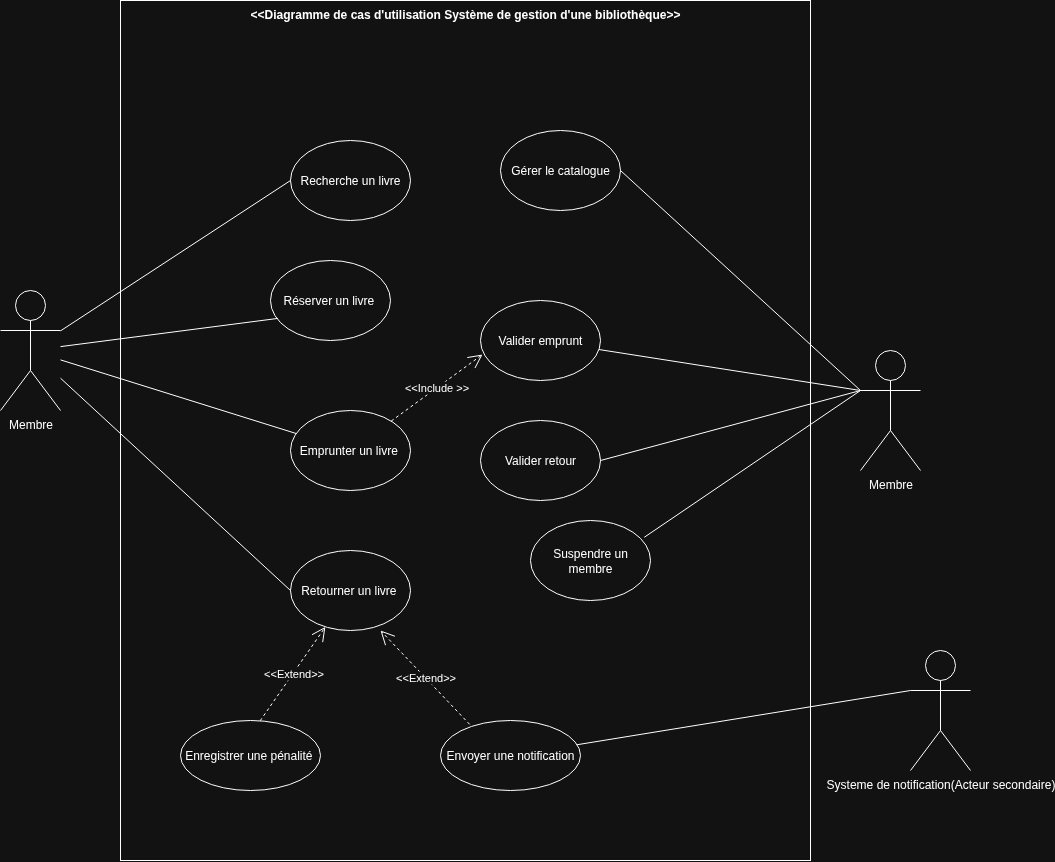

The diagram above was exported from draw.io. Its source (the exported page's mxGraphModel, read from the mxfile embedded in the PNG):
<mxGraphModel dx="948" dy="625" grid="1" gridSize="10" guides="1" tooltips="1" connect="1" arrows="1" fold="1" page="1" pageScale="1" pageWidth="583" pageHeight="827" math="0" shadow="0">
  <root>
    <mxCell id="0" />
    <mxCell id="1" parent="0" />
    <mxCell id="HWRaSBxGAtEWHJd41f6Z-52" value="&amp;lt;&amp;lt;Diagramme de cas d'utilisation&amp;nbsp;Système de gestion d'une bibliothèque&amp;gt;&amp;gt;" style="shape=rect;html=1;verticalAlign=top;fontStyle=1;whiteSpace=wrap;align=center;" vertex="1" parent="1">
      <mxGeometry x="150" y="150" width="690" height="860" as="geometry" />
    </mxCell>
    <mxCell id="HWRaSBxGAtEWHJd41f6Z-2" value="Membre" style="shape=umlActor;verticalLabelPosition=bottom;verticalAlign=top;html=1;outlineConnect=0;" vertex="1" parent="1">
      <mxGeometry x="30" y="440" width="60" height="120" as="geometry" />
    </mxCell>
    <mxCell id="HWRaSBxGAtEWHJd41f6Z-6" value="Recherche un livre" style="ellipse;whiteSpace=wrap;html=1;" vertex="1" parent="1">
      <mxGeometry x="320" y="290" width="120" height="80" as="geometry" />
    </mxCell>
    <mxCell id="HWRaSBxGAtEWHJd41f6Z-7" value="Réserver un livre&amp;nbsp;" style="ellipse;whiteSpace=wrap;html=1;" vertex="1" parent="1">
      <mxGeometry x="300" y="410" width="120" height="80" as="geometry" />
    </mxCell>
    <mxCell id="HWRaSBxGAtEWHJd41f6Z-9" value="Emprunter un livre&amp;nbsp;" style="ellipse;whiteSpace=wrap;html=1;" vertex="1" parent="1">
      <mxGeometry x="320" y="560" width="120" height="80" as="geometry" />
    </mxCell>
    <mxCell id="HWRaSBxGAtEWHJd41f6Z-10" value="Retourner un livre&amp;nbsp;" style="ellipse;whiteSpace=wrap;html=1;" vertex="1" parent="1">
      <mxGeometry x="320" y="700" width="120" height="80" as="geometry" />
    </mxCell>
    <mxCell id="HWRaSBxGAtEWHJd41f6Z-13" value="&lt;meta charset=&quot;utf-8&quot;&gt;Gérer le catalogue " style="ellipse;whiteSpace=wrap;html=1;" vertex="1" parent="1">
      <mxGeometry x="530" y="280" width="120" height="80" as="geometry" />
    </mxCell>
    <mxCell id="HWRaSBxGAtEWHJd41f6Z-14" value="&lt;meta charset=&quot;utf-8&quot;&gt;Valider emprunt" style="ellipse;whiteSpace=wrap;html=1;" vertex="1" parent="1">
      <mxGeometry x="510" y="450" width="120" height="80" as="geometry" />
    </mxCell>
    <mxCell id="HWRaSBxGAtEWHJd41f6Z-15" value="Valider retour" style="ellipse;whiteSpace=wrap;html=1;" vertex="1" parent="1">
      <mxGeometry x="510" y="570" width="120" height="80" as="geometry" />
    </mxCell>
    <mxCell id="HWRaSBxGAtEWHJd41f6Z-16" value="&lt;meta charset=&quot;utf-8&quot;&gt;Suspendre un membre " style="ellipse;whiteSpace=wrap;html=1;" vertex="1" parent="1">
      <mxGeometry x="560" y="670" width="120" height="80" as="geometry" />
    </mxCell>
    <mxCell id="HWRaSBxGAtEWHJd41f6Z-18" value="&amp;lt;&amp;lt;Include &amp;gt;&amp;gt;" style="endArrow=open;endSize=12;dashed=1;html=1;rounded=0;entryX=0.017;entryY=0.675;entryDx=0;entryDy=0;entryPerimeter=0;" edge="1" parent="1" source="HWRaSBxGAtEWHJd41f6Z-9" target="HWRaSBxGAtEWHJd41f6Z-14">
      <mxGeometry width="160" relative="1" as="geometry">
        <mxPoint x="300" y="540" as="sourcePoint" />
        <mxPoint x="460" y="540" as="targetPoint" />
      </mxGeometry>
    </mxCell>
    <mxCell id="HWRaSBxGAtEWHJd41f6Z-19" value="Enregistrer une pénalité&amp;nbsp;" style="ellipse;whiteSpace=wrap;html=1;" vertex="1" parent="1">
      <mxGeometry x="210" y="870" width="140" height="70" as="geometry" />
    </mxCell>
    <mxCell id="HWRaSBxGAtEWHJd41f6Z-20" value="Envoyer une notification" style="ellipse;whiteSpace=wrap;html=1;" vertex="1" parent="1">
      <mxGeometry x="470" y="870" width="140" height="70" as="geometry" />
    </mxCell>
    <mxCell id="HWRaSBxGAtEWHJd41f6Z-21" value="&amp;lt;&amp;lt;Extend&amp;gt;&amp;gt;" style="endArrow=open;endSize=12;dashed=1;html=1;rounded=0;exitX=0.569;exitY=0.004;exitDx=0;exitDy=0;exitPerimeter=0;" edge="1" parent="1" source="HWRaSBxGAtEWHJd41f6Z-19" target="HWRaSBxGAtEWHJd41f6Z-10">
      <mxGeometry width="160" relative="1" as="geometry">
        <mxPoint x="270" y="700" as="sourcePoint" />
        <mxPoint x="370" y="800" as="targetPoint" />
      </mxGeometry>
    </mxCell>
    <mxCell id="HWRaSBxGAtEWHJd41f6Z-23" value="" style="endArrow=none;html=1;rounded=0;" edge="1" parent="1" source="HWRaSBxGAtEWHJd41f6Z-2" target="HWRaSBxGAtEWHJd41f6Z-9">
      <mxGeometry width="50" height="50" relative="1" as="geometry">
        <mxPoint x="90" y="560" as="sourcePoint" />
        <mxPoint x="380" y="380" as="targetPoint" />
      </mxGeometry>
    </mxCell>
    <mxCell id="HWRaSBxGAtEWHJd41f6Z-24" value="" style="endArrow=none;html=1;rounded=0;entryX=0;entryY=0.5;entryDx=0;entryDy=0;" edge="1" parent="1" source="HWRaSBxGAtEWHJd41f6Z-2" target="HWRaSBxGAtEWHJd41f6Z-10">
      <mxGeometry width="50" height="50" relative="1" as="geometry">
        <mxPoint x="290" y="620" as="sourcePoint" />
        <mxPoint x="340" y="570" as="targetPoint" />
      </mxGeometry>
    </mxCell>
    <mxCell id="HWRaSBxGAtEWHJd41f6Z-33" value="" style="endArrow=none;html=1;rounded=0;entryX=0;entryY=0.5;entryDx=0;entryDy=0;" edge="1" parent="1" source="HWRaSBxGAtEWHJd41f6Z-2" target="HWRaSBxGAtEWHJd41f6Z-6">
      <mxGeometry width="50" height="50" relative="1" as="geometry">
        <mxPoint x="30" y="480" as="sourcePoint" />
        <mxPoint x="80" y="430" as="targetPoint" />
      </mxGeometry>
    </mxCell>
    <mxCell id="HWRaSBxGAtEWHJd41f6Z-34" value="" style="endArrow=none;html=1;rounded=0;entryX=0.061;entryY=0.724;entryDx=0;entryDy=0;entryPerimeter=0;" edge="1" parent="1" source="HWRaSBxGAtEWHJd41f6Z-2" target="HWRaSBxGAtEWHJd41f6Z-7">
      <mxGeometry width="50" height="50" relative="1" as="geometry">
        <mxPoint x="180" y="500" as="sourcePoint" />
        <mxPoint x="230" y="450" as="targetPoint" />
      </mxGeometry>
    </mxCell>
    <mxCell id="HWRaSBxGAtEWHJd41f6Z-35" value="Membre" style="shape=umlActor;verticalLabelPosition=bottom;verticalAlign=top;html=1;outlineConnect=0;" vertex="1" parent="1">
      <mxGeometry x="890" y="500" width="60" height="120" as="geometry" />
    </mxCell>
    <mxCell id="HWRaSBxGAtEWHJd41f6Z-38" value="&amp;lt;&amp;lt;Extend&amp;gt;&amp;gt;" style="endArrow=open;endSize=12;dashed=1;html=1;rounded=0;exitX=0.208;exitY=0.055;exitDx=0;exitDy=0;exitPerimeter=0;entryX=0.75;entryY=1;entryDx=0;entryDy=0;entryPerimeter=0;" edge="1" parent="1" source="HWRaSBxGAtEWHJd41f6Z-20" target="HWRaSBxGAtEWHJd41f6Z-10">
      <mxGeometry width="160" relative="1" as="geometry">
        <mxPoint x="360" y="730" as="sourcePoint" />
        <mxPoint x="420" y="790" as="targetPoint" />
      </mxGeometry>
    </mxCell>
    <mxCell id="HWRaSBxGAtEWHJd41f6Z-43" value="" style="endArrow=none;html=1;rounded=0;exitX=1;exitY=0.5;exitDx=0;exitDy=0;entryX=0;entryY=0.3333333333333333;entryDx=0;entryDy=0;entryPerimeter=0;" edge="1" parent="1" source="HWRaSBxGAtEWHJd41f6Z-13" target="HWRaSBxGAtEWHJd41f6Z-35">
      <mxGeometry width="50" height="50" relative="1" as="geometry">
        <mxPoint x="680" y="430" as="sourcePoint" />
        <mxPoint x="730" y="380" as="targetPoint" />
      </mxGeometry>
    </mxCell>
    <mxCell id="HWRaSBxGAtEWHJd41f6Z-44" value="" style="endArrow=none;html=1;rounded=0;entryX=0;entryY=0.3333333333333333;entryDx=0;entryDy=0;entryPerimeter=0;" edge="1" parent="1" source="HWRaSBxGAtEWHJd41f6Z-14" target="HWRaSBxGAtEWHJd41f6Z-35">
      <mxGeometry width="50" height="50" relative="1" as="geometry">
        <mxPoint x="680" y="600" as="sourcePoint" />
        <mxPoint x="730" y="550" as="targetPoint" />
      </mxGeometry>
    </mxCell>
    <mxCell id="HWRaSBxGAtEWHJd41f6Z-45" value="" style="endArrow=none;html=1;rounded=0;exitX=1;exitY=0.5;exitDx=0;exitDy=0;entryX=0;entryY=0.3333333333333333;entryDx=0;entryDy=0;entryPerimeter=0;" edge="1" parent="1" source="HWRaSBxGAtEWHJd41f6Z-15" target="HWRaSBxGAtEWHJd41f6Z-35">
      <mxGeometry width="50" height="50" relative="1" as="geometry">
        <mxPoint x="720" y="690" as="sourcePoint" />
        <mxPoint x="770" y="640" as="targetPoint" />
      </mxGeometry>
    </mxCell>
    <mxCell id="HWRaSBxGAtEWHJd41f6Z-46" value="" style="endArrow=none;html=1;rounded=0;exitX=0.948;exitY=0.21;exitDx=0;exitDy=0;exitPerimeter=0;" edge="1" parent="1" source="HWRaSBxGAtEWHJd41f6Z-16">
      <mxGeometry width="50" height="50" relative="1" as="geometry">
        <mxPoint x="550" y="540" as="sourcePoint" />
        <mxPoint x="890" y="540" as="targetPoint" />
      </mxGeometry>
    </mxCell>
    <mxCell id="HWRaSBxGAtEWHJd41f6Z-47" value="Systeme de notification(Acteur secondaire)" style="shape=umlActor;verticalLabelPosition=bottom;verticalAlign=top;html=1;outlineConnect=0;" vertex="1" parent="1">
      <mxGeometry x="940" y="800" width="60" height="120" as="geometry" />
    </mxCell>
    <mxCell id="HWRaSBxGAtEWHJd41f6Z-48" value="" style="endArrow=none;html=1;rounded=0;entryX=0;entryY=0.3333333333333333;entryDx=0;entryDy=0;entryPerimeter=0;" edge="1" parent="1" source="HWRaSBxGAtEWHJd41f6Z-20" target="HWRaSBxGAtEWHJd41f6Z-47">
      <mxGeometry width="50" height="50" relative="1" as="geometry">
        <mxPoint x="550" y="760" as="sourcePoint" />
        <mxPoint x="860" y="870" as="targetPoint" />
      </mxGeometry>
    </mxCell>
  </root>
</mxGraphModel>